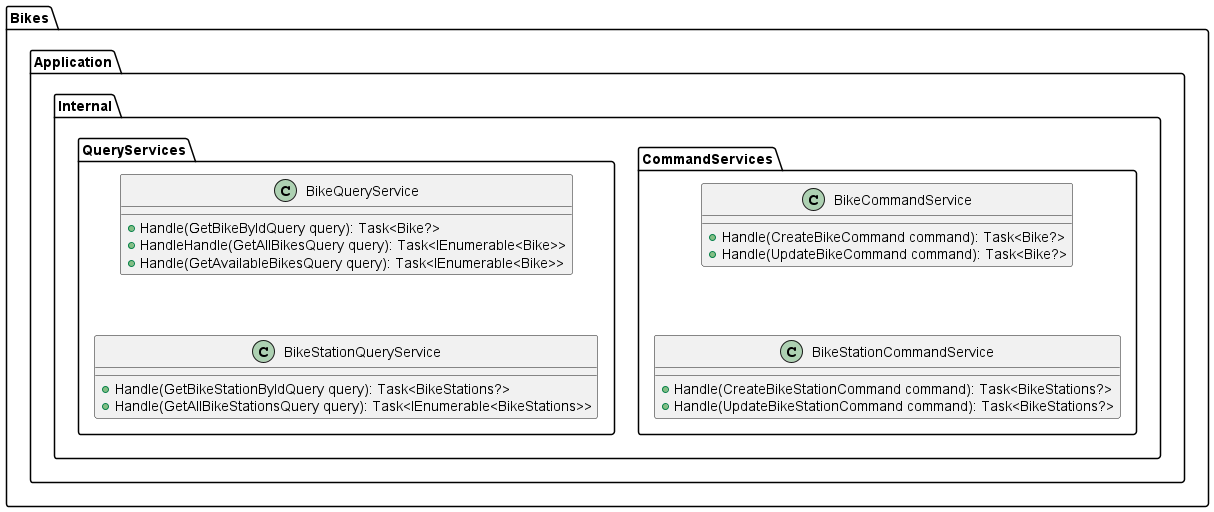

The diagram above was rendered by PlantUML. Its source (embedded in the PNG):
@startuml "SafeCycleCD - Backend"

package "Bikes" {
  package "Application" {
    package "Internal" {
      package "CommandServices" {
        class BikeCommandService {
          + Handle(CreateBikeCommand command): Task<Bike?>
          + Handle(UpdateBikeCommand command): Task<Bike?>
        }

        class BikeStationCommandService {
          + Handle(CreateBikeStationCommand command): Task<BikeStations?>
          + Handle(UpdateBikeStationCommand command): Task<BikeStations?>
        }

        BikeCommandService -[hidden]down-> BikeStationCommandService
      }

      package "QueryServices" {
        class BikeQueryService {
          + Handle(GetBikeByIdQuery query): Task<Bike?>
          + HandleHandle(GetAllBikesQuery query): Task<IEnumerable<Bike>>
          + Handle(GetAvailableBikesQuery query): Task<IEnumerable<Bike>>
        }

        class BikeStationQueryService {
          + Handle(GetBikeStationByIdQuery query): Task<BikeStations?>
          + Handle(GetAllBikeStationsQuery query): Task<IEnumerable<BikeStations>>
        }

        BikeQueryService -[hidden]down-> BikeStationQueryService
      }
    }
  }

 
}

@enduml